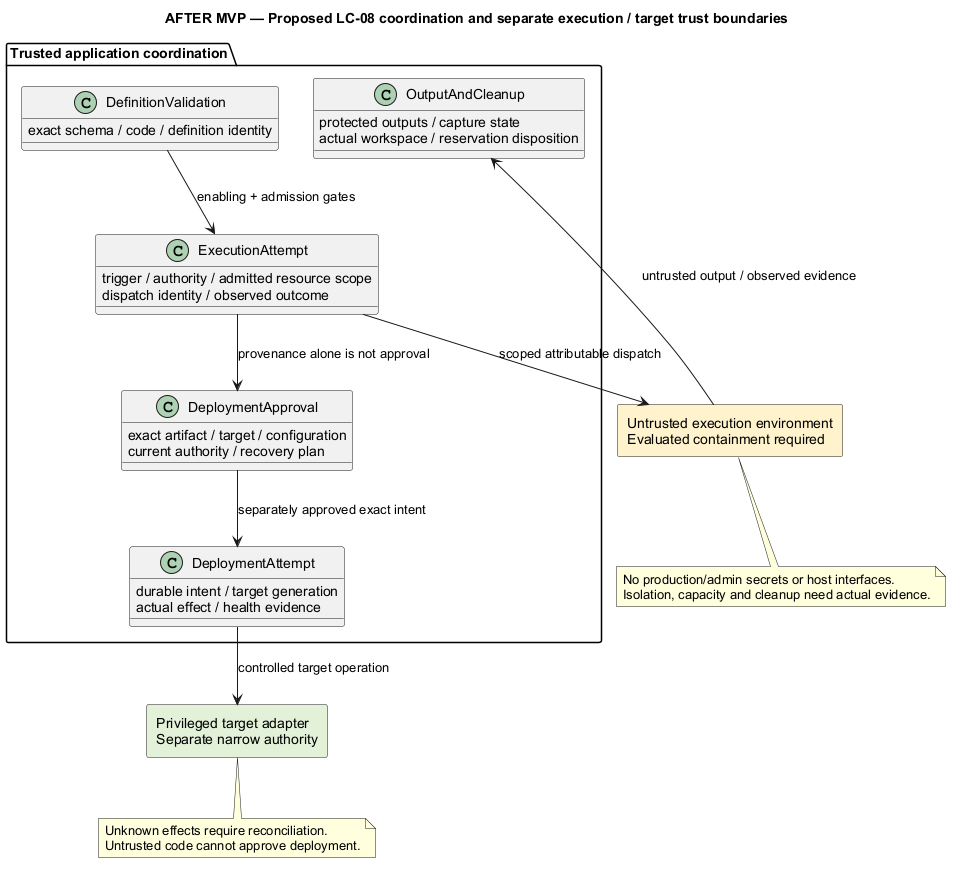

The diagram above was rendered by PlantUML. Its source (embedded in the PNG):
@startuml
' OWNER-MVP-2026-11-04 review: Future after MVP. Provider, advanced Sprint/review, or untrusted execution requirement retained as deferred.
title AFTER MVP — Proposed LC-08 coordination and separate execution / target trust boundaries
allowmixing
skinparam backgroundColor white
skinparam shadowing false
skinparam defaultFontName Arial

package "Trusted application coordination" {
 class DefinitionValidation {
  exact schema / code / definition identity
 }
 class ExecutionAttempt {
  trigger / authority / admitted resource scope
  dispatch identity / observed outcome
 }
 class OutputAndCleanup {
  protected outputs / capture state
  actual workspace / reservation disposition
 }
 class DeploymentApproval {
  exact artifact / target / configuration
  current authority / recovery plan
 }
 class DeploymentAttempt {
  durable intent / target generation
  actual effect / health evidence
 }
}
rectangle "Untrusted execution environment\nEvaluated containment required" as E #FFF2CC
rectangle "Privileged target adapter\nSeparate narrow authority" as T #E2F0D9
DefinitionValidation --> ExecutionAttempt : enabling + admission gates
ExecutionAttempt --> E : scoped attributable dispatch
E --> OutputAndCleanup : untrusted output / observed evidence
ExecutionAttempt --> DeploymentApproval : provenance alone is not approval
DeploymentApproval --> DeploymentAttempt : separately approved exact intent
DeploymentAttempt --> T : controlled target operation
note bottom of E
 No production/admin secrets or host interfaces.
 Isolation, capacity and cleanup need actual evidence.
end note
note bottom of T
 Unknown effects require reconciliation.
 Untrusted code cannot approve deployment.
end note
@enduml